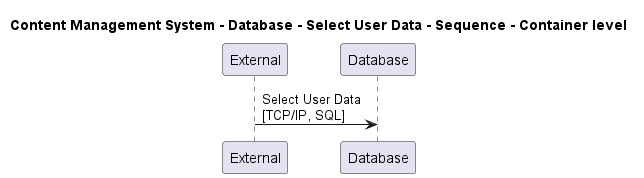

The diagram above was rendered by PlantUML. Its source (embedded in the PNG):
@startuml

title Content Management System - Database - Select User Data - Sequence - Container level

participant "External" as C4InterFlow.SoftwareSystems.ExternalSystem
participant "Database" as ContentManagementSystem.SoftwareSystems.Database

C4InterFlow.SoftwareSystems.ExternalSystem -> ContentManagementSystem.SoftwareSystems.Database : Select User Data\n[TCP/IP, SQL]


@enduml